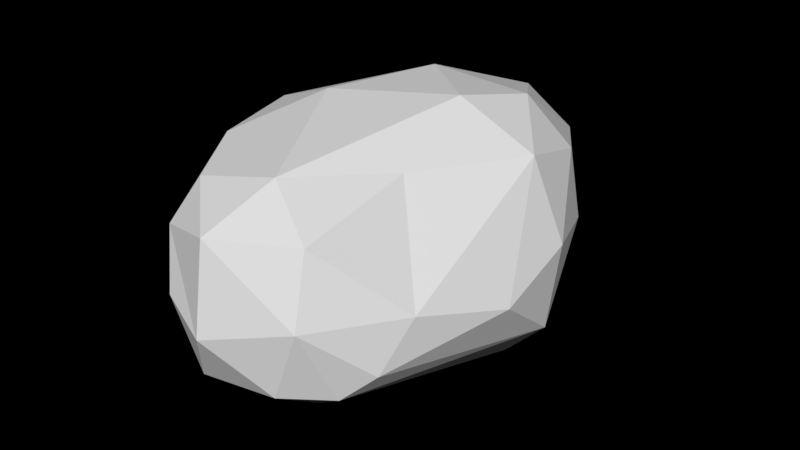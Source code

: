 # Source: Roca_S_3.blend  (saved by Blender 2.79.0; exported with 4.5.12 LTS)
import bpy
from mathutils import Matrix  # noqa: F401  (used for matrix-valued properties, if any)

bpy.ops.wm.read_factory_settings(use_empty=True)
scene = bpy.context.scene
scene.name = 'Scene'

# ---- collections
col_collection_1 = bpy.data.collections.new('Collection 1'); scene.collection.children.link(col_collection_1)

# ---- world
world_world = bpy.data.worlds.new('World'); scene.world = world_world
world_world.use_nodes = True; world_world.node_tree.nodes.clear()
_N = world_world.node_tree.nodes; _L = world_world.node_tree.links
n0 = _N.new('ShaderNodeOutputWorld'); n0.name = 'World Output'; n0.location = (300, 300)
n0.is_active_output = True
world_world.color = (0.05088, 0.05088, 0.05088)
world_world.use_sun_shadow = False
world_world.sun_shadow_jitter_overblur = 0.0
world_world.cycles.sampling_method = 'MANUAL'

# ---- meshes
me_cube = bpy.data.meshes.new('Cube')
me_cube.from_pydata([(-1.092, -1.0, -1.28), (-0.1563, -0.8541, 1.558), (-0.7171, 1.0, -1.381), (-0.4327, 0.8541, 1.495), (0.8379, -1.0, -1.613), (1.158, -0.8541, 1.1), (0.8379, 1.0, -1.613), (1.158, 0.8541, 1.1), (-0.7333, -1.266, -0.396), (-0.5116, 1.266, -0.4384), (1.661, 1.266, -0.2559), (1.379, -1.266, -0.2769), (-1.763, -1.481, 0.3703), (-1.618, 1.323, 0.1277), (0.8518, 1.344, 0.3703), (0.744, -1.481, 0.3703), (-1.144, 0.3333, -1.457), (-1.144, -0.3333, -1.457), (-0.3396, -0.2847, 1.707), (-0.3396, 0.2847, 1.707), (0.7799, -0.3333, -1.811), (0.7799, 0.3333, -1.811), (1.242, 0.2847, 1.291), (1.242, -0.2847, 1.291), (2.273, 0.422, -0.393), (1.694, -0.422, -0.4319), (-1.857, -0.422, -0.579), (-1.12, 0.422, -0.6004), (1.208, 0.4937, 0.5304), (1.011, -0.4937, 0.5264), (-1.9, -0.4937, 0.3034), (-2.011, 0.4937, 0.3057), (-0.1667, 1.141, -1.581), (0.4241, 0.9745, 1.437), (-0.1667, -1.141, -1.581), (0.4241, -0.9745, 1.437), (0.4238, -1.445, -0.4558), (0.4238, 1.445, -0.4558), (-0.4632, -1.69, 0.3696), (-0.4632, 1.69, 0.3696), (0.525, 0.3248, 1.667), (0.525, -0.3248, 1.667), (-0.2295, 0.3803, -1.795), (-0.2295, -0.3803, -1.795)], [], [(31, 19, 3, 13), (39, 33, 7, 14), (29, 23, 5, 15), (38, 35, 1, 12), (43, 20, 4, 34), (41, 18, 1, 35), (34, 36, 8, 0), (20, 25, 11, 4), (32, 37, 10, 6), (16, 27, 9, 2), (36, 38, 12, 8), (25, 29, 15, 11), (37, 39, 14, 10), (27, 31, 13, 9), (8, 12, 30, 26), (26, 30, 31, 27), (10, 14, 28, 24), (24, 28, 29, 25), (0, 8, 26, 17), (17, 26, 27, 16), (6, 10, 24, 21), (21, 24, 25, 20), (33, 3, 19, 40), (40, 19, 18, 41), (32, 6, 21, 42), (42, 21, 20, 43), (14, 7, 22, 28), (28, 22, 23, 29), (12, 1, 18, 30), (30, 18, 19, 31), (16, 42, 43, 17), (2, 32, 42, 16), (22, 40, 41, 23), (7, 33, 40, 22), (9, 13, 39, 37), (11, 15, 38, 36), (2, 9, 37, 32), (4, 11, 36, 34), (23, 41, 35, 5), (17, 43, 34, 0), (15, 5, 35, 38), (13, 3, 33, 39)])
me_cube.use_remesh_preserve_volume = False
me_cube.use_remesh_preserve_attributes = False
me_cube.use_mirror_vertex_groups = False
me_cube.update()

# ---- objects
ob_roca_s = bpy.data.objects.new('Roca_S', me_cube)

# ---- transforms, parenting, visibility, modifiers, constraints
ob_roca_s.location = (0.0, 0.0, 0.0)
ob_roca_s.rotation_euler = (1.571, 0.0, 3.142)
ob_roca_s.scale = (0.3987, 0.3987, 0.6271)
ob_roca_s.lineart.crease_threshold = 0.0
_m = ob_roca_s.modifiers.new('Subsurf', 'SUBSURF')
_m.uv_smooth = 'PRESERVE_CORNERS'
_m.quality = 2
_m.show_only_control_edges = False
_m = ob_roca_s.modifiers.new('Decimate', 'DECIMATE')
_m.ratio = 0.08143
_m.iterations = 3
_m.angle_limit = 0.5323

# ---- collection membership
col_collection_1.objects.link(ob_roca_s)

# ---- scene / render settings (as saved in the file)
scene.frame_start = 1; scene.frame_end = 250; scene.frame_set(1)
scene.render.engine = 'CYCLES'
scene.render.resolution_percentage = 50
scene.render.dither_intensity = 0.0
scene.cycles.use_denoising = False
scene.cycles.samples = 128
scene.cycles.sampling_pattern = 'TABULATED_SOBOL'
scene.cycles.use_adaptive_sampling = False
scene.cycles.use_light_tree = False
scene.cycles.blur_glossy = 0.0
scene.cycles.sample_clamp_indirect = 0.0
scene.view_settings.view_transform = 'Standard'
bpy.context.view_layer.update()

# ---- added for rendering (the .blend has no active camera and no usable light): camera, sun
cam_auto = bpy.data.cameras.new('AutoCamera')
cam_auto.lens = 50.0
cam_auto.sensor_width = 36.0
cam_auto.clip_end = 1000.0
ob_auto_camera = bpy.data.objects.new('AutoCamera', cam_auto)
scene.collection.objects.link(ob_auto_camera)
ob_auto_camera.location = (2.62877, -3.19961, 2.07882)
ob_auto_camera.rotation_euler = (1.09748, -7.21219e-08, 0.694738)
scene.camera = ob_auto_camera
light_auto_sun = bpy.data.lights.new('AutoSun', 'SUN')
light_auto_sun.energy = 3.0
light_auto_sun.angle = 0.0523599
ob_auto_sun = bpy.data.objects.new('AutoSun', light_auto_sun)
scene.collection.objects.link(ob_auto_sun)
ob_auto_sun.rotation_euler = (0.872665, 0.174533, 0.523599)
bpy.context.view_layer.update()

